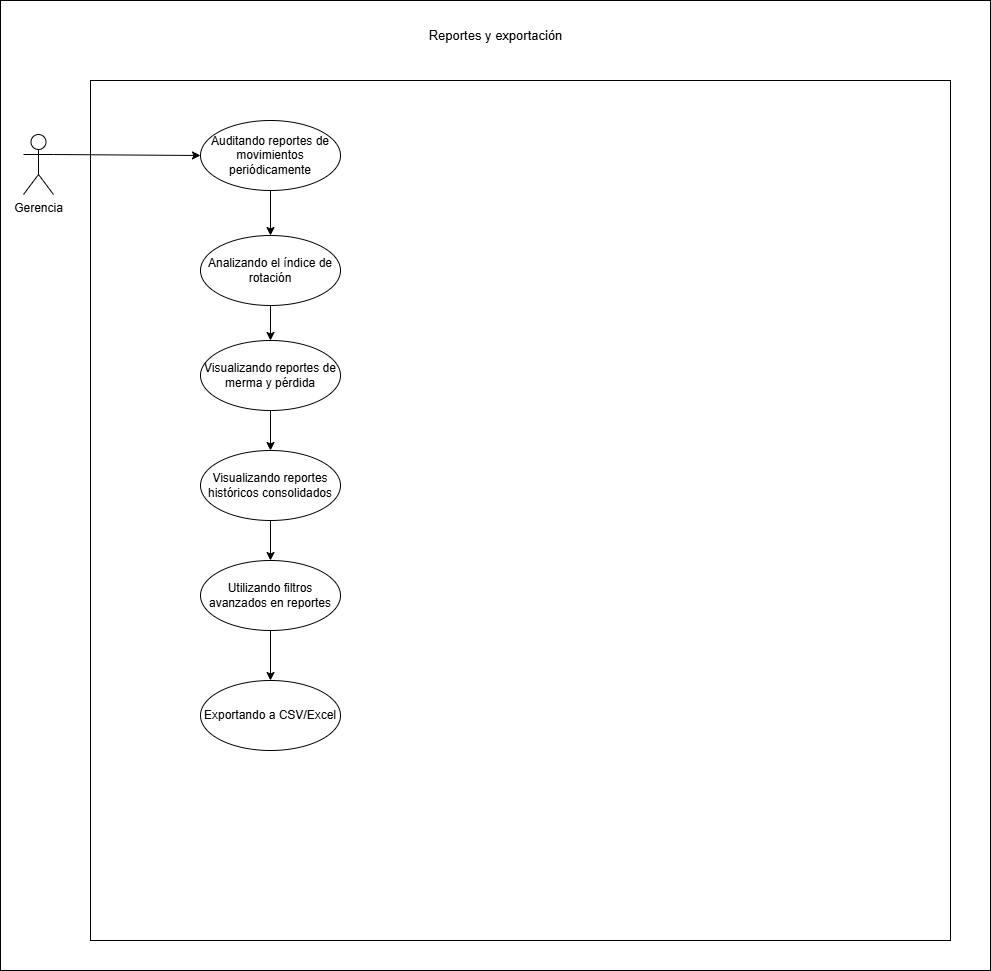

The diagram above was exported from draw.io. Its source (the exported page's mxGraphModel, read from the mxfile embedded in the PNG):
<mxGraphModel dx="1980" dy="995" grid="1" gridSize="10" guides="1" tooltips="1" connect="1" arrows="1" fold="1" page="1" pageScale="1" pageWidth="827" pageHeight="1169" math="0" shadow="0">
  <root>
    <mxCell id="0" />
    <mxCell id="1" parent="0" />
    <mxCell id="qrOsgZDqs2jIluiTBBjf-159" parent="1" style="rounded=0;whiteSpace=wrap;html=1;" value="" vertex="1">
      <mxGeometry height="970" width="990" x="380" y="470" as="geometry" />
    </mxCell>
    <mxCell id="qrOsgZDqs2jIluiTBBjf-160" parent="1" style="whiteSpace=wrap;html=1;aspect=fixed;" value="" vertex="1">
      <mxGeometry height="860" width="860" x="470" y="550" as="geometry" />
    </mxCell>
    <mxCell id="qrOsgZDqs2jIluiTBBjf-161" edge="1" parent="1" source="qrOsgZDqs2jIluiTBBjf-162" style="rounded=0;orthogonalLoop=1;jettySize=auto;html=1;exitX=1;exitY=0.3333333333333333;exitDx=0;exitDy=0;exitPerimeter=0;entryX=0;entryY=0.5;entryDx=0;entryDy=0;" target="qrOsgZDqs2jIluiTBBjf-164">
      <mxGeometry relative="1" as="geometry" />
    </mxCell>
    <mxCell id="qrOsgZDqs2jIluiTBBjf-162" parent="1" style="shape=umlActor;verticalLabelPosition=bottom;verticalAlign=top;html=1;" value="Gerencia" vertex="1">
      <mxGeometry height="60" width="30" x="403" y="604" as="geometry" />
    </mxCell>
    <mxCell id="qrOsgZDqs2jIluiTBBjf-163" edge="1" parent="1" source="qrOsgZDqs2jIluiTBBjf-164" style="rounded=0;orthogonalLoop=1;jettySize=auto;html=1;exitX=0.5;exitY=1;exitDx=0;exitDy=0;entryX=0.5;entryY=0;entryDx=0;entryDy=0;" target="qrOsgZDqs2jIluiTBBjf-166">
      <mxGeometry relative="1" as="geometry" />
    </mxCell>
    <mxCell id="qrOsgZDqs2jIluiTBBjf-164" parent="1" style="ellipse;whiteSpace=wrap;html=1;" value="Auditando reportes de movimientos periódicamente" vertex="1">
      <mxGeometry height="70" width="140" x="580" y="590" as="geometry" />
    </mxCell>
    <mxCell id="qrOsgZDqs2jIluiTBBjf-165" edge="1" parent="1" source="qrOsgZDqs2jIluiTBBjf-166" style="rounded=0;orthogonalLoop=1;jettySize=auto;html=1;exitX=0.5;exitY=1;exitDx=0;exitDy=0;entryX=0.5;entryY=0;entryDx=0;entryDy=0;" target="qrOsgZDqs2jIluiTBBjf-168">
      <mxGeometry relative="1" as="geometry" />
    </mxCell>
    <mxCell id="qrOsgZDqs2jIluiTBBjf-166" parent="1" style="ellipse;whiteSpace=wrap;html=1;" value="Analizando el índice de rotación" vertex="1">
      <mxGeometry height="70" width="140" x="580" y="705" as="geometry" />
    </mxCell>
    <mxCell id="qrOsgZDqs2jIluiTBBjf-167" edge="1" parent="1" source="qrOsgZDqs2jIluiTBBjf-168" style="rounded=0;orthogonalLoop=1;jettySize=auto;html=1;exitX=0.5;exitY=1;exitDx=0;exitDy=0;" target="qrOsgZDqs2jIluiTBBjf-170">
      <mxGeometry relative="1" as="geometry" />
    </mxCell>
    <mxCell id="qrOsgZDqs2jIluiTBBjf-168" parent="1" style="ellipse;whiteSpace=wrap;html=1;" value="Visualizando reportes de merma y pérdida" vertex="1">
      <mxGeometry height="70" width="140" x="580" y="810" as="geometry" />
    </mxCell>
    <mxCell id="qrOsgZDqs2jIluiTBBjf-169" edge="1" parent="1" source="qrOsgZDqs2jIluiTBBjf-170" style="edgeStyle=orthogonalEdgeStyle;rounded=0;orthogonalLoop=1;jettySize=auto;html=1;exitX=0.5;exitY=1;exitDx=0;exitDy=0;" target="qrOsgZDqs2jIluiTBBjf-173">
      <mxGeometry relative="1" as="geometry" />
    </mxCell>
    <mxCell id="qrOsgZDqs2jIluiTBBjf-170" parent="1" style="ellipse;whiteSpace=wrap;html=1;" value="Visualizando reportes históricos consolidados" vertex="1">
      <mxGeometry height="70" width="140" x="580" y="920" as="geometry" />
    </mxCell>
    <mxCell id="qrOsgZDqs2jIluiTBBjf-171" parent="1" style="ellipse;whiteSpace=wrap;html=1;" value="Exportando a CSV/Excel" vertex="1">
      <mxGeometry height="70" width="140" x="580" y="1150" as="geometry" />
    </mxCell>
    <mxCell id="qrOsgZDqs2jIluiTBBjf-172" edge="1" parent="1" source="qrOsgZDqs2jIluiTBBjf-173" style="edgeStyle=orthogonalEdgeStyle;rounded=0;orthogonalLoop=1;jettySize=auto;html=1;exitX=0.5;exitY=1;exitDx=0;exitDy=0;entryX=0.5;entryY=0;entryDx=0;entryDy=0;" target="qrOsgZDqs2jIluiTBBjf-171">
      <mxGeometry relative="1" as="geometry" />
    </mxCell>
    <mxCell id="qrOsgZDqs2jIluiTBBjf-173" parent="1" style="ellipse;whiteSpace=wrap;html=1;" value="Utilizando filtros avanzados en reportes" vertex="1">
      <mxGeometry height="70" width="140" x="580" y="1030" as="geometry" />
    </mxCell>
    <mxCell id="qrOsgZDqs2jIluiTBBjf-174" parent="1" style="text;html=1;whiteSpace=wrap;strokeColor=none;fillColor=none;align=center;verticalAlign=middle;rounded=0;" value="&lt;font style=&quot;font-size: 13px;&quot;&gt;Reportes y exportación&lt;/font&gt;" vertex="1">
      <mxGeometry height="30" width="164.75" x="792.62" y="490" as="geometry" />
    </mxCell>
  </root>
</mxGraphModel>